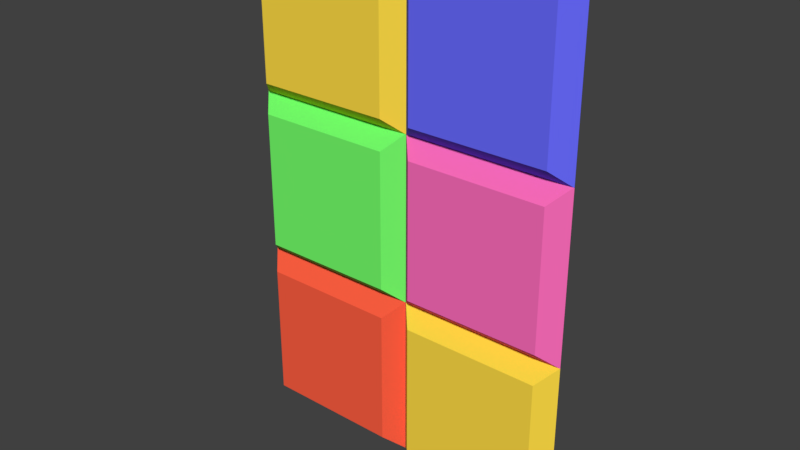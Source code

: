 # Source: button_group.blend  (saved by Blender 2.80.51; exported with 4.5.12 LTS)
import bpy
from mathutils import Matrix  # noqa: F401  (used for matrix-valued properties, if any)

bpy.ops.wm.read_factory_settings(use_empty=True)
scene = bpy.context.scene
scene.name = 'Scene'

# ---- collections
col_collection_1 = bpy.data.collections.new('Collection 1'); scene.collection.children.link(col_collection_1)

# ---- materials (node trees are filled in below, after node groups)
mat_button_group_red = bpy.data.materials.new('button_group_red')
mat_button_group_red.alpha_threshold = 0.0
mat_button_group_red.use_transparent_shadow = False
mat_button_group_red.diffuse_color = (1.0, 0.1141, 0.05369, 1.0)
mat_button_group_red.roughness = 1.0
mat_button_group_red.specular_intensity = 0.0
mat_button_group_red.line_color = (0.0, 0.0, 0.0, 1.0)
mat_button_group_orange = bpy.data.materials.new('button_group_orange')
mat_button_group_orange.alpha_threshold = 0.0
mat_button_group_orange.use_transparent_shadow = False
mat_button_group_orange.diffuse_color = (1.0, 0.7165, 0.06036, 1.0)
mat_button_group_orange.roughness = 1.0
mat_button_group_orange.specular_intensity = 0.0
mat_button_group_green = bpy.data.materials.new('button_group_green')
mat_button_group_green.alpha_threshold = 0.0
mat_button_group_green.use_transparent_shadow = False
mat_button_group_green.diffuse_color = (0.1792, 1.0, 0.1485, 1.0)
mat_button_group_green.roughness = 1.0
mat_button_group_green.specular_intensity = 0.0
mat_button_group_purple = bpy.data.materials.new('button_group_purple')
mat_button_group_purple.alpha_threshold = 0.0
mat_button_group_purple.use_transparent_shadow = False
mat_button_group_purple.diffuse_color = (1.0, 0.1552, 0.5065, 1.0)
mat_button_group_purple.roughness = 1.0
mat_button_group_purple.specular_intensity = 0.0
mat_button_group_blue = bpy.data.materials.new('button_group_blue')
mat_button_group_blue.alpha_threshold = 0.0
mat_button_group_blue.use_transparent_shadow = False
mat_button_group_blue.diffuse_color = (0.1422, 0.1481, 1.0, 1.0)
mat_button_group_blue.roughness = 1.0
mat_button_group_blue.specular_intensity = 0.0

# ---- material node trees

# ---- world
world_world = bpy.data.worlds.new('World'); scene.world = world_world
world_world.color = (0.05088, 0.05088, 0.05088)
world_world.use_sun_shadow = False
world_world.sun_shadow_jitter_overblur = 0.0
world_world.cycles.sampling_method = 'MANUAL'

# ---- meshes
me_cube = bpy.data.meshes.new('Cube')
me_cube.from_pydata([(-0.0001171, 1.955e-08, -0.04986), (-0.0001171, 1.198e-08, -0.15), (-0.1, -1.109e-09, -0.15), (-0.1, 1.955e-08, -0.04986), (-0.00928, -0.01, -0.05905), (-0.00928, -0.01, -0.1409), (-0.09084, -0.01, -0.1409), (-0.09084, -0.01, -0.05905), (0.1, 1.955e-08, -0.04986), (0.1, 1.198e-08, -0.15), (0.0001171, 1.198e-08, -0.15), (0.0001171, 1.955e-08, -0.04986), (0.09084, -0.01, -0.05905), (0.09084, -0.01, -0.1409), (0.00928, -0.01, -0.1409), (0.00928, -0.01, -0.05905), (-0.0001171, 2.71e-08, 0.05019), (-0.0001171, 1.954e-08, -0.05), (-0.1, 1.954e-08, -0.05), (-0.1, 2.71e-08, 0.05019), (-0.00928, -0.01, 0.041), (-0.00928, -0.01, -0.0408), (-0.09084, -0.01, -0.0408), (-0.09084, -0.01, 0.041), (0.1, 2.71e-08, 0.05019), (0.1, 1.954e-08, -0.05), (0.0001171, 1.954e-08, -0.05), (0.0001171, 2.71e-08, 0.05019), (0.09084, -0.01, 0.041), (0.09084, -0.01, -0.0408), (0.00928, -0.01, -0.0408), (0.00928, -0.01, 0.041), (-0.0001171, 3.463e-08, 0.15), (-0.0001171, 2.707e-08, 0.04976), (-0.1, 2.707e-08, 0.04976), (-0.1, 3.463e-08, 0.15), (-0.00928, -0.01, 0.1408), (-0.00928, -0.01, 0.05895), (-0.09084, -0.01, 0.05895), (-0.09084, -0.01, 0.1408), (0.1, 3.463e-08, 0.15), (0.1, 2.707e-08, 0.04976), (0.0001171, 2.707e-08, 0.04976), (0.0001171, 3.463e-08, 0.15), (0.09084, -0.01, 0.1408), (0.09084, -0.01, 0.05895), (0.00928, -0.01, 0.05895), (0.00928, -0.01, 0.1408)], [], [(0, 1, 2, 3), (4, 7, 6, 5), (0, 4, 5, 1), (1, 5, 6, 2), (2, 6, 7, 3), (4, 0, 3, 7), (8, 9, 10, 11), (12, 15, 14, 13), (8, 12, 13, 9), (9, 13, 14, 10), (10, 14, 15, 11), (12, 8, 11, 15), (16, 17, 18, 19), (20, 23, 22, 21), (16, 20, 21, 17), (17, 21, 22, 18), (18, 22, 23, 19), (20, 16, 19, 23), (24, 25, 26, 27), (28, 31, 30, 29), (24, 28, 29, 25), (25, 29, 30, 26), (26, 30, 31, 27), (28, 24, 27, 31), (32, 33, 34, 35), (36, 39, 38, 37), (32, 36, 37, 33), (33, 37, 38, 34), (34, 38, 39, 35), (36, 32, 35, 39), (40, 41, 42, 43), (44, 47, 46, 45), (40, 44, 45, 41), (41, 45, 46, 42), (42, 46, 47, 43), (44, 40, 43, 47)])
me_cube.polygons.foreach_set('material_index', [0, 0, 0, 0, 0, 0, 1, 1, 1, 1, 1, 1, 2, 2, 2, 2, 2, 2, 3, 3, 3, 3, 3, 3, 1, 1, 1, 1, 1, 1, 4, 4, 4, 4, 4, 4])
_uv = me_cube.uv_layers.new(name='UVMap')
_uv.uv.foreach_set('vector', [0.7614, 0.4886, 0.7614, 0.2614, 0.9886, 0.2614, 0.9886, 0.4886, 0.7178, 0.2178, 0.5322, 0.2178, 0.5322, 0.03221, 0.7178, 0.03221, 0.7386, 0.2386, 0.7178, 0.2178, 0.7178, 0.03221, 0.7386, 0.01136, 0.7386, 0.01136, 0.7178, 0.03221, 0.5322, 0.03221, 0.5114, 0.01136, 0.5114, 0.01136, 0.5322, 0.03221, 0.5322, 0.2178, 0.5114, 0.2386, 0.7178, 0.2178, 0.7386, 0.2386, 0.5114, 0.2386, 0.5322, 0.2178, 0.2614, 0.5114, 0.4886, 0.5114, 0.4886, 0.7386, 0.2614, 0.7386, 0.9678, 0.03221, 0.9678, 0.2178, 0.7822, 0.2178, 0.7822, 0.03221, 0.9886, 0.01136, 0.9678, 0.03221, 0.7822, 0.03221, 0.7614, 0.01136, 0.7614, 0.01136, 0.7822, 0.03221, 0.7822, 0.2178, 0.7614, 0.2386, 0.7614, 0.2386, 0.7822, 0.2178, 0.9678, 0.2178, 0.9886, 0.2386, 0.9678, 0.03221, 0.9886, 0.01136, 0.9886, 0.2386, 0.9678, 0.2178, 0.5114, 0.2614, 0.7386, 0.2614, 0.7386, 0.4886, 0.5114, 0.4886, 0.03221, 0.7822, 0.2178, 0.7822, 0.2178, 0.9678, 0.03221, 0.9678, 0.01136, 0.7614, 0.03221, 0.7822, 0.03221, 0.9678, 0.01136, 0.9886, 0.01136, 0.9886, 0.03221, 0.9678, 0.2178, 0.9678, 0.2386, 0.9886, 0.2386, 0.9886, 0.2178, 0.9678, 0.2178, 0.7822, 0.2386, 0.7614, 0.03221, 0.7822, 0.01136, 0.7614, 0.2386, 0.7614, 0.2178, 0.7822, 0.2386, 0.7386, 0.01136, 0.7386, 0.01136, 0.5114, 0.2386, 0.5114, 0.2178, 0.03221, 0.2178, 0.2178, 0.03221, 0.2178, 0.03221, 0.03221, 0.2386, 0.01136, 0.2178, 0.03221, 0.03221, 0.03221, 0.01136, 0.01136, 0.01136, 0.01136, 0.03221, 0.03221, 0.03221, 0.2178, 0.01136, 0.2386, 0.01136, 0.2386, 0.03221, 0.2178, 0.2178, 0.2178, 0.2386, 0.2386, 0.2178, 0.03221, 0.2386, 0.01136, 0.2386, 0.2386, 0.2178, 0.2178, 0.5114, 0.5114, 0.7386, 0.5114, 0.7386, 0.7386, 0.5114, 0.7386, 0.4678, 0.2822, 0.4678, 0.4678, 0.2822, 0.4678, 0.2822, 0.2822, 0.4886, 0.2614, 0.4678, 0.2822, 0.2822, 0.2822, 0.2614, 0.2614, 0.2614, 0.2614, 0.2822, 0.2822, 0.2822, 0.4678, 0.2614, 0.4886, 0.2614, 0.4886, 0.2822, 0.4678, 0.4678, 0.4678, 0.4886, 0.4886, 0.4678, 0.2822, 0.4886, 0.2614, 0.4886, 0.4886, 0.4678, 0.4678, 0.01136, 0.4886, 0.01136, 0.2614, 0.2386, 0.2614, 0.2386, 0.4886, 0.4678, 0.03221, 0.4678, 0.2178, 0.2822, 0.2178, 0.2822, 0.03221, 0.4886, 0.01136, 0.4678, 0.03221, 0.2822, 0.03221, 0.2614, 0.01136, 0.2614, 0.01136, 0.2822, 0.03221, 0.2822, 0.2178, 0.2614, 0.2386, 0.2614, 0.2386, 0.2822, 0.2178, 0.4678, 0.2178, 0.4886, 0.2386, 0.4678, 0.03221, 0.4886, 0.01136, 0.4886, 0.2386, 0.4678, 0.2178])
me_cube.materials.append(mat_button_group_red)
me_cube.materials.append(mat_button_group_orange)
me_cube.materials.append(mat_button_group_green)
me_cube.materials.append(mat_button_group_purple)
me_cube.materials.append(mat_button_group_blue)
me_cube.use_remesh_preserve_volume = False
me_cube.use_remesh_preserve_attributes = False
me_cube.use_mirror_vertex_groups = False
me_cube.update()

# ---- objects
ob_button_group_mesh = bpy.data.objects.new('button_group_mesh', me_cube)

# ---- transforms, parenting, visibility, modifiers, constraints
ob_button_group_mesh.location = (0.0, 0.0, 0.0)
ob_button_group_mesh.lock_rotations_4d = False
ob_button_group_mesh.empty_display_type = 'ARROWS'
ob_button_group_mesh.lineart.crease_threshold = 0.0

# ---- collection membership
col_collection_1.objects.link(ob_button_group_mesh)

# ---- scene / render settings (as saved in the file)
scene.frame_start = 1; scene.frame_end = 250; scene.frame_set(1)
scene.render.engine = 'BLENDER_EEVEE_NEXT'
scene.render.resolution_percentage = 50
scene.render.dither_intensity = 0.0
scene.cycles.use_denoising = False
scene.cycles.samples = 128
scene.cycles.sampling_pattern = 'TABULATED_SOBOL'
scene.cycles.use_adaptive_sampling = False
scene.cycles.use_light_tree = False
scene.cycles.blur_glossy = 0.0
scene.cycles.sample_clamp_indirect = 0.0
scene.view_settings.view_transform = 'Standard'
bpy.context.view_layer.update()

# ---- added for rendering (the .blend has no active camera and no usable light): camera, sun
cam_auto = bpy.data.cameras.new('AutoCamera')
cam_auto.lens = 50.0
cam_auto.sensor_width = 36.0
cam_auto.clip_end = 1000.0
ob_auto_camera = bpy.data.objects.new('AutoCamera', cam_auto)
scene.collection.objects.link(ob_auto_camera)
ob_auto_camera.location = (0.333723, -0.405467, 0.266929)
ob_auto_camera.rotation_euler = (1.09748, -7.21219e-08, 0.694738)
scene.camera = ob_auto_camera
light_auto_sun = bpy.data.lights.new('AutoSun', 'SUN')
light_auto_sun.energy = 3.0
light_auto_sun.angle = 0.0523599
ob_auto_sun = bpy.data.objects.new('AutoSun', light_auto_sun)
scene.collection.objects.link(ob_auto_sun)
ob_auto_sun.rotation_euler = (0.872665, 0.174533, 0.523599)
bpy.context.view_layer.update()
